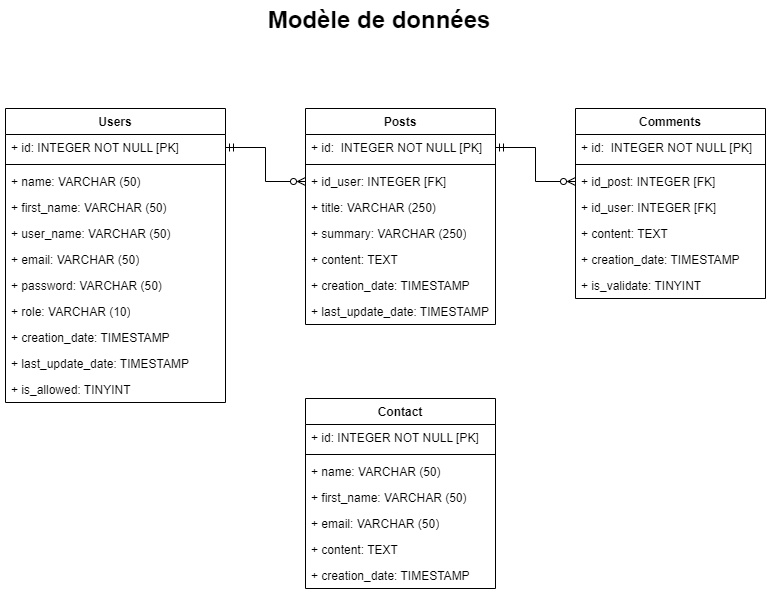

The diagram above was exported from draw.io. Its source (the exported page's mxGraphModel, read from the mxfile embedded in the PNG):
<mxGraphModel dx="938" dy="640" grid="1" gridSize="10" guides="1" tooltips="1" connect="1" arrows="1" fold="1" page="1" pageScale="1" pageWidth="827" pageHeight="1169" math="0" shadow="0">
  <root>
    <mxCell id="0" />
    <mxCell id="1" parent="0" />
    <mxCell id="a6RYBhMezhhbNjrri0PE-1" value="Users" style="swimlane;fontStyle=1;align=center;verticalAlign=top;childLayout=stackLayout;horizontal=1;startSize=26;horizontalStack=0;resizeParent=1;resizeParentMax=0;resizeLast=0;collapsible=1;marginBottom=0;whiteSpace=wrap;html=1;" parent="1" vertex="1">
      <mxGeometry x="40" y="160" width="220" height="294" as="geometry" />
    </mxCell>
    <mxCell id="a6RYBhMezhhbNjrri0PE-2" value="+ id: INTEGER NOT NULL [PK]" style="text;strokeColor=none;fillColor=none;align=left;verticalAlign=top;spacingLeft=4;spacingRight=4;overflow=hidden;rotatable=0;points=[[0,0.5],[1,0.5]];portConstraint=eastwest;whiteSpace=wrap;html=1;" parent="a6RYBhMezhhbNjrri0PE-1" vertex="1">
      <mxGeometry y="26" width="220" height="26" as="geometry" />
    </mxCell>
    <mxCell id="a6RYBhMezhhbNjrri0PE-9" value="" style="line;strokeWidth=1;fillColor=none;align=left;verticalAlign=middle;spacingTop=-1;spacingLeft=3;spacingRight=3;rotatable=0;labelPosition=right;points=[];portConstraint=eastwest;strokeColor=inherit;" parent="a6RYBhMezhhbNjrri0PE-1" vertex="1">
      <mxGeometry y="52" width="220" height="8" as="geometry" />
    </mxCell>
    <mxCell id="a6RYBhMezhhbNjrri0PE-3" value="+ name: VARCHAR (50)" style="text;strokeColor=none;fillColor=none;align=left;verticalAlign=top;spacingLeft=4;spacingRight=4;overflow=hidden;rotatable=0;points=[[0,0.5],[1,0.5]];portConstraint=eastwest;whiteSpace=wrap;html=1;" parent="a6RYBhMezhhbNjrri0PE-1" vertex="1">
      <mxGeometry y="60" width="220" height="26" as="geometry" />
    </mxCell>
    <mxCell id="a6RYBhMezhhbNjrri0PE-4" value="+ first_name: VARCHAR (50)" style="text;strokeColor=none;fillColor=none;align=left;verticalAlign=top;spacingLeft=4;spacingRight=4;overflow=hidden;rotatable=0;points=[[0,0.5],[1,0.5]];portConstraint=eastwest;whiteSpace=wrap;html=1;" parent="a6RYBhMezhhbNjrri0PE-1" vertex="1">
      <mxGeometry y="86" width="220" height="26" as="geometry" />
    </mxCell>
    <mxCell id="a6RYBhMezhhbNjrri0PE-5" value="+ user_name: VARCHAR (50)" style="text;strokeColor=none;fillColor=none;align=left;verticalAlign=top;spacingLeft=4;spacingRight=4;overflow=hidden;rotatable=0;points=[[0,0.5],[1,0.5]];portConstraint=eastwest;whiteSpace=wrap;html=1;" parent="a6RYBhMezhhbNjrri0PE-1" vertex="1">
      <mxGeometry y="112" width="220" height="26" as="geometry" />
    </mxCell>
    <mxCell id="a6RYBhMezhhbNjrri0PE-6" value="+ email: VARCHAR (50)" style="text;strokeColor=none;fillColor=none;align=left;verticalAlign=top;spacingLeft=4;spacingRight=4;overflow=hidden;rotatable=0;points=[[0,0.5],[1,0.5]];portConstraint=eastwest;whiteSpace=wrap;html=1;" parent="a6RYBhMezhhbNjrri0PE-1" vertex="1">
      <mxGeometry y="138" width="220" height="26" as="geometry" />
    </mxCell>
    <mxCell id="a6RYBhMezhhbNjrri0PE-7" value="+ password: VARCHAR (50)" style="text;strokeColor=none;fillColor=none;align=left;verticalAlign=top;spacingLeft=4;spacingRight=4;overflow=hidden;rotatable=0;points=[[0,0.5],[1,0.5]];portConstraint=eastwest;whiteSpace=wrap;html=1;" parent="a6RYBhMezhhbNjrri0PE-1" vertex="1">
      <mxGeometry y="164" width="220" height="26" as="geometry" />
    </mxCell>
    <mxCell id="a6RYBhMezhhbNjrri0PE-43" value="+ role: VARCHAR (10)" style="text;strokeColor=none;fillColor=none;align=left;verticalAlign=top;spacingLeft=4;spacingRight=4;overflow=hidden;rotatable=0;points=[[0,0.5],[1,0.5]];portConstraint=eastwest;whiteSpace=wrap;html=1;" parent="a6RYBhMezhhbNjrri0PE-1" vertex="1">
      <mxGeometry y="190" width="220" height="26" as="geometry" />
    </mxCell>
    <mxCell id="KCSwNFHxjf6px-wqu1kN-5" value="+ creation_date: TIMESTAMP" style="text;strokeColor=none;fillColor=none;align=left;verticalAlign=top;spacingLeft=4;spacingRight=4;overflow=hidden;rotatable=0;points=[[0,0.5],[1,0.5]];portConstraint=eastwest;whiteSpace=wrap;html=1;" parent="a6RYBhMezhhbNjrri0PE-1" vertex="1">
      <mxGeometry y="216" width="220" height="26" as="geometry" />
    </mxCell>
    <mxCell id="KCSwNFHxjf6px-wqu1kN-6" value="+ last_update_date: TIMESTAMP" style="text;strokeColor=none;fillColor=none;align=left;verticalAlign=top;spacingLeft=4;spacingRight=4;overflow=hidden;rotatable=0;points=[[0,0.5],[1,0.5]];portConstraint=eastwest;whiteSpace=wrap;html=1;" parent="a6RYBhMezhhbNjrri0PE-1" vertex="1">
      <mxGeometry y="242" width="220" height="26" as="geometry" />
    </mxCell>
    <mxCell id="a6RYBhMezhhbNjrri0PE-8" value="+ is_allowed: TINYINT" style="text;strokeColor=none;fillColor=none;align=left;verticalAlign=top;spacingLeft=4;spacingRight=4;overflow=hidden;rotatable=0;points=[[0,0.5],[1,0.5]];portConstraint=eastwest;whiteSpace=wrap;html=1;" parent="a6RYBhMezhhbNjrri0PE-1" vertex="1">
      <mxGeometry y="268" width="220" height="26" as="geometry" />
    </mxCell>
    <mxCell id="a6RYBhMezhhbNjrri0PE-12" value="Comments" style="swimlane;fontStyle=1;align=center;verticalAlign=top;childLayout=stackLayout;horizontal=1;startSize=26;horizontalStack=0;resizeParent=1;resizeParentMax=0;resizeLast=0;collapsible=1;marginBottom=0;whiteSpace=wrap;html=1;" parent="1" vertex="1">
      <mxGeometry x="610" y="160" width="190" height="190" as="geometry" />
    </mxCell>
    <mxCell id="a6RYBhMezhhbNjrri0PE-13" value="+ id:&amp;nbsp;&amp;nbsp;INTEGER NOT NULL [PK]" style="text;strokeColor=none;fillColor=none;align=left;verticalAlign=top;spacingLeft=4;spacingRight=4;overflow=hidden;rotatable=0;points=[[0,0.5],[1,0.5]];portConstraint=eastwest;whiteSpace=wrap;html=1;" parent="a6RYBhMezhhbNjrri0PE-12" vertex="1">
      <mxGeometry y="26" width="190" height="26" as="geometry" />
    </mxCell>
    <mxCell id="a6RYBhMezhhbNjrri0PE-19" value="" style="line;strokeWidth=1;fillColor=none;align=left;verticalAlign=middle;spacingTop=-1;spacingLeft=3;spacingRight=3;rotatable=0;labelPosition=right;points=[];portConstraint=eastwest;strokeColor=inherit;" parent="a6RYBhMezhhbNjrri0PE-12" vertex="1">
      <mxGeometry y="52" width="190" height="8" as="geometry" />
    </mxCell>
    <mxCell id="a6RYBhMezhhbNjrri0PE-38" value="+ id_post: INTEGER [FK]" style="text;strokeColor=none;fillColor=none;align=left;verticalAlign=top;spacingLeft=4;spacingRight=4;overflow=hidden;rotatable=0;points=[[0,0.5],[1,0.5]];portConstraint=eastwest;whiteSpace=wrap;html=1;" parent="a6RYBhMezhhbNjrri0PE-12" vertex="1">
      <mxGeometry y="60" width="190" height="26" as="geometry" />
    </mxCell>
    <mxCell id="eS1b7CkRri724mdGDQvv-1" value="+ id_user: INTEGER [FK]" style="text;strokeColor=none;fillColor=none;align=left;verticalAlign=top;spacingLeft=4;spacingRight=4;overflow=hidden;rotatable=0;points=[[0,0.5],[1,0.5]];portConstraint=eastwest;whiteSpace=wrap;html=1;" parent="a6RYBhMezhhbNjrri0PE-12" vertex="1">
      <mxGeometry y="86" width="190" height="26" as="geometry" />
    </mxCell>
    <mxCell id="a6RYBhMezhhbNjrri0PE-40" value="+ content: TEXT" style="text;strokeColor=none;fillColor=none;align=left;verticalAlign=top;spacingLeft=4;spacingRight=4;overflow=hidden;rotatable=0;points=[[0,0.5],[1,0.5]];portConstraint=eastwest;whiteSpace=wrap;html=1;" parent="a6RYBhMezhhbNjrri0PE-12" vertex="1">
      <mxGeometry y="112" width="190" height="26" as="geometry" />
    </mxCell>
    <mxCell id="KCSwNFHxjf6px-wqu1kN-3" value="+ creation_date: TIMESTAMP" style="text;strokeColor=none;fillColor=none;align=left;verticalAlign=top;spacingLeft=4;spacingRight=4;overflow=hidden;rotatable=0;points=[[0,0.5],[1,0.5]];portConstraint=eastwest;whiteSpace=wrap;html=1;" parent="a6RYBhMezhhbNjrri0PE-12" vertex="1">
      <mxGeometry y="138" width="190" height="26" as="geometry" />
    </mxCell>
    <mxCell id="a6RYBhMezhhbNjrri0PE-42" value="+ is_validate: TINYINT" style="text;strokeColor=none;fillColor=none;align=left;verticalAlign=top;spacingLeft=4;spacingRight=4;overflow=hidden;rotatable=0;points=[[0,0.5],[1,0.5]];portConstraint=eastwest;whiteSpace=wrap;html=1;" parent="a6RYBhMezhhbNjrri0PE-12" vertex="1">
      <mxGeometry y="164" width="190" height="26" as="geometry" />
    </mxCell>
    <mxCell id="a6RYBhMezhhbNjrri0PE-21" value="Posts" style="swimlane;fontStyle=1;align=center;verticalAlign=top;childLayout=stackLayout;horizontal=1;startSize=26;horizontalStack=0;resizeParent=1;resizeParentMax=0;resizeLast=0;collapsible=1;marginBottom=0;whiteSpace=wrap;html=1;" parent="1" vertex="1">
      <mxGeometry x="340" y="160" width="190" height="216" as="geometry" />
    </mxCell>
    <mxCell id="a6RYBhMezhhbNjrri0PE-22" value="+ id:&amp;nbsp;&amp;nbsp;INTEGER NOT NULL [PK]" style="text;strokeColor=none;fillColor=none;align=left;verticalAlign=top;spacingLeft=4;spacingRight=4;overflow=hidden;rotatable=0;points=[[0,0.5],[1,0.5]];portConstraint=eastwest;whiteSpace=wrap;html=1;" parent="a6RYBhMezhhbNjrri0PE-21" vertex="1">
      <mxGeometry y="26" width="190" height="26" as="geometry" />
    </mxCell>
    <mxCell id="a6RYBhMezhhbNjrri0PE-29" value="" style="line;strokeWidth=1;fillColor=none;align=left;verticalAlign=middle;spacingTop=-1;spacingLeft=3;spacingRight=3;rotatable=0;labelPosition=right;points=[];portConstraint=eastwest;strokeColor=inherit;" parent="a6RYBhMezhhbNjrri0PE-21" vertex="1">
      <mxGeometry y="52" width="190" height="8" as="geometry" />
    </mxCell>
    <mxCell id="a6RYBhMezhhbNjrri0PE-37" value="+ id_user: INTEGER [FK]" style="text;strokeColor=none;fillColor=none;align=left;verticalAlign=top;spacingLeft=4;spacingRight=4;overflow=hidden;rotatable=0;points=[[0,0.5],[1,0.5]];portConstraint=eastwest;whiteSpace=wrap;html=1;" parent="a6RYBhMezhhbNjrri0PE-21" vertex="1">
      <mxGeometry y="60" width="190" height="26" as="geometry" />
    </mxCell>
    <mxCell id="a6RYBhMezhhbNjrri0PE-36" value="+ title: VARCHAR (250)" style="text;strokeColor=none;fillColor=none;align=left;verticalAlign=top;spacingLeft=4;spacingRight=4;overflow=hidden;rotatable=0;points=[[0,0.5],[1,0.5]];portConstraint=eastwest;whiteSpace=wrap;html=1;" parent="a6RYBhMezhhbNjrri0PE-21" vertex="1">
      <mxGeometry y="86" width="190" height="26" as="geometry" />
    </mxCell>
    <mxCell id="a6RYBhMezhhbNjrri0PE-35" value="+ summary: VARCHAR (250)" style="text;strokeColor=none;fillColor=none;align=left;verticalAlign=top;spacingLeft=4;spacingRight=4;overflow=hidden;rotatable=0;points=[[0,0.5],[1,0.5]];portConstraint=eastwest;whiteSpace=wrap;html=1;" parent="a6RYBhMezhhbNjrri0PE-21" vertex="1">
      <mxGeometry y="112" width="190" height="26" as="geometry" />
    </mxCell>
    <mxCell id="a6RYBhMezhhbNjrri0PE-34" value="+ content: TEXT" style="text;strokeColor=none;fillColor=none;align=left;verticalAlign=top;spacingLeft=4;spacingRight=4;overflow=hidden;rotatable=0;points=[[0,0.5],[1,0.5]];portConstraint=eastwest;whiteSpace=wrap;html=1;" parent="a6RYBhMezhhbNjrri0PE-21" vertex="1">
      <mxGeometry y="138" width="190" height="26" as="geometry" />
    </mxCell>
    <mxCell id="a6RYBhMezhhbNjrri0PE-33" value="+ creation_date: TIMESTAMP" style="text;strokeColor=none;fillColor=none;align=left;verticalAlign=top;spacingLeft=4;spacingRight=4;overflow=hidden;rotatable=0;points=[[0,0.5],[1,0.5]];portConstraint=eastwest;whiteSpace=wrap;html=1;" parent="a6RYBhMezhhbNjrri0PE-21" vertex="1">
      <mxGeometry y="164" width="190" height="26" as="geometry" />
    </mxCell>
    <mxCell id="a6RYBhMezhhbNjrri0PE-32" value="+ last_update_date: TIMESTAMP" style="text;strokeColor=none;fillColor=none;align=left;verticalAlign=top;spacingLeft=4;spacingRight=4;overflow=hidden;rotatable=0;points=[[0,0.5],[1,0.5]];portConstraint=eastwest;whiteSpace=wrap;html=1;" parent="a6RYBhMezhhbNjrri0PE-21" vertex="1">
      <mxGeometry y="190" width="190" height="26" as="geometry" />
    </mxCell>
    <mxCell id="a6RYBhMezhhbNjrri0PE-31" value="&lt;b&gt;&lt;font style=&quot;font-size: 24px;&quot;&gt;Modèle de données&lt;/font&gt;&lt;/b&gt;" style="text;html=1;strokeColor=none;fillColor=none;align=center;verticalAlign=middle;whiteSpace=wrap;rounded=0;" parent="1" vertex="1">
      <mxGeometry x="281" y="57" width="266" height="30" as="geometry" />
    </mxCell>
    <mxCell id="a6RYBhMezhhbNjrri0PE-44" style="edgeStyle=orthogonalEdgeStyle;rounded=0;orthogonalLoop=1;jettySize=auto;html=1;exitX=0;exitY=0.5;exitDx=0;exitDy=0;entryX=1;entryY=0.5;entryDx=0;entryDy=0;startArrow=ERzeroToMany;startFill=0;endArrow=ERmandOne;endFill=0;" parent="1" source="a6RYBhMezhhbNjrri0PE-37" target="a6RYBhMezhhbNjrri0PE-2" edge="1">
      <mxGeometry relative="1" as="geometry" />
    </mxCell>
    <mxCell id="a6RYBhMezhhbNjrri0PE-45" style="edgeStyle=orthogonalEdgeStyle;rounded=0;orthogonalLoop=1;jettySize=auto;html=1;exitX=1;exitY=0.5;exitDx=0;exitDy=0;entryX=0;entryY=0.5;entryDx=0;entryDy=0;startArrow=ERmandOne;startFill=0;endArrow=ERzeroToMany;endFill=0;" parent="1" source="a6RYBhMezhhbNjrri0PE-22" target="a6RYBhMezhhbNjrri0PE-38" edge="1">
      <mxGeometry relative="1" as="geometry" />
    </mxCell>
    <mxCell id="mOSMlrLNwOr_Dr0Q3Dpn-1" value="Contact" style="swimlane;fontStyle=1;align=center;verticalAlign=top;childLayout=stackLayout;horizontal=1;startSize=26;horizontalStack=0;resizeParent=1;resizeParentMax=0;resizeLast=0;collapsible=1;marginBottom=0;whiteSpace=wrap;html=1;" parent="1" vertex="1">
      <mxGeometry x="340" y="450" width="190" height="190" as="geometry" />
    </mxCell>
    <mxCell id="mOSMlrLNwOr_Dr0Q3Dpn-2" value="+ id: INTEGER NOT NULL [PK]" style="text;strokeColor=none;fillColor=none;align=left;verticalAlign=top;spacingLeft=4;spacingRight=4;overflow=hidden;rotatable=0;points=[[0,0.5],[1,0.5]];portConstraint=eastwest;whiteSpace=wrap;html=1;" parent="mOSMlrLNwOr_Dr0Q3Dpn-1" vertex="1">
      <mxGeometry y="26" width="190" height="26" as="geometry" />
    </mxCell>
    <mxCell id="mOSMlrLNwOr_Dr0Q3Dpn-7" value="" style="line;strokeWidth=1;fillColor=none;align=left;verticalAlign=middle;spacingTop=-1;spacingLeft=3;spacingRight=3;rotatable=0;labelPosition=right;points=[];portConstraint=eastwest;strokeColor=inherit;" parent="mOSMlrLNwOr_Dr0Q3Dpn-1" vertex="1">
      <mxGeometry y="52" width="190" height="8" as="geometry" />
    </mxCell>
    <mxCell id="mOSMlrLNwOr_Dr0Q3Dpn-8" value="+ name: VARCHAR (50)" style="text;strokeColor=none;fillColor=none;align=left;verticalAlign=top;spacingLeft=4;spacingRight=4;overflow=hidden;rotatable=0;points=[[0,0.5],[1,0.5]];portConstraint=eastwest;whiteSpace=wrap;html=1;" parent="mOSMlrLNwOr_Dr0Q3Dpn-1" vertex="1">
      <mxGeometry y="60" width="190" height="26" as="geometry" />
    </mxCell>
    <mxCell id="mOSMlrLNwOr_Dr0Q3Dpn-9" value="+ first_name: VARCHAR (50)" style="text;strokeColor=none;fillColor=none;align=left;verticalAlign=top;spacingLeft=4;spacingRight=4;overflow=hidden;rotatable=0;points=[[0,0.5],[1,0.5]];portConstraint=eastwest;whiteSpace=wrap;html=1;" parent="mOSMlrLNwOr_Dr0Q3Dpn-1" vertex="1">
      <mxGeometry y="86" width="190" height="26" as="geometry" />
    </mxCell>
    <mxCell id="mOSMlrLNwOr_Dr0Q3Dpn-10" value="+ email: VARCHAR (50)" style="text;strokeColor=none;fillColor=none;align=left;verticalAlign=top;spacingLeft=4;spacingRight=4;overflow=hidden;rotatable=0;points=[[0,0.5],[1,0.5]];portConstraint=eastwest;whiteSpace=wrap;html=1;" parent="mOSMlrLNwOr_Dr0Q3Dpn-1" vertex="1">
      <mxGeometry y="112" width="190" height="26" as="geometry" />
    </mxCell>
    <mxCell id="mOSMlrLNwOr_Dr0Q3Dpn-11" value="+ content: TEXT" style="text;strokeColor=none;fillColor=none;align=left;verticalAlign=top;spacingLeft=4;spacingRight=4;overflow=hidden;rotatable=0;points=[[0,0.5],[1,0.5]];portConstraint=eastwest;whiteSpace=wrap;html=1;" parent="mOSMlrLNwOr_Dr0Q3Dpn-1" vertex="1">
      <mxGeometry y="138" width="190" height="26" as="geometry" />
    </mxCell>
    <mxCell id="KCSwNFHxjf6px-wqu1kN-1" value="+ creation_date: TIMESTAMP" style="text;strokeColor=none;fillColor=none;align=left;verticalAlign=top;spacingLeft=4;spacingRight=4;overflow=hidden;rotatable=0;points=[[0,0.5],[1,0.5]];portConstraint=eastwest;whiteSpace=wrap;html=1;" parent="mOSMlrLNwOr_Dr0Q3Dpn-1" vertex="1">
      <mxGeometry y="164" width="190" height="26" as="geometry" />
    </mxCell>
  </root>
</mxGraphModel>